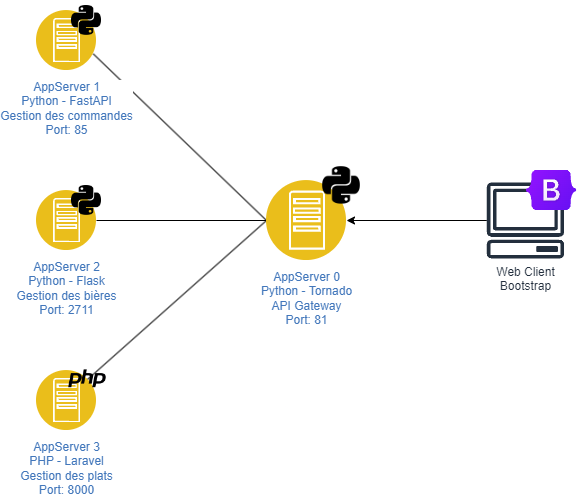

The diagram above was exported from draw.io. Its source (the exported page's mxGraphModel, read from the mxfile embedded in the PNG):
<mxGraphModel dx="893" dy="545" grid="1" gridSize="10" guides="1" tooltips="1" connect="1" arrows="1" fold="1" page="1" pageScale="1" pageWidth="850" pageHeight="1100" math="0" shadow="0">
  <root>
    <mxCell id="0" />
    <mxCell id="1" parent="0" />
    <mxCell id="SxChvwyNo0VWfiRIfejJ-16" style="rounded=0;orthogonalLoop=1;jettySize=auto;html=1;exitX=1;exitY=0.75;exitDx=0;exitDy=0;entryX=0;entryY=0.5;entryDx=0;entryDy=0;endArrow=none;endFill=0;" parent="1" source="SxChvwyNo0VWfiRIfejJ-6" target="SxChvwyNo0VWfiRIfejJ-14" edge="1">
      <mxGeometry relative="1" as="geometry" />
    </mxCell>
    <mxCell id="SxChvwyNo0VWfiRIfejJ-6" value="AppServer 1&lt;div&gt;Python - FastAPI&lt;/div&gt;&lt;div&gt;Gestion des commandes&lt;/div&gt;&lt;div&gt;Port: 85&lt;/div&gt;&lt;div&gt;&lt;br&gt;&lt;/div&gt;" style="image;aspect=fixed;perimeter=ellipsePerimeter;html=1;align=center;shadow=0;dashed=0;fontColor=#4277BB;labelBackgroundColor=default;fontSize=12;spacingTop=3;image=img/lib/ibm/applications/app_server.svg;" parent="1" vertex="1">
      <mxGeometry x="280" y="110" width="60" height="60" as="geometry" />
    </mxCell>
    <mxCell id="SxChvwyNo0VWfiRIfejJ-17" style="edgeStyle=orthogonalEdgeStyle;rounded=0;orthogonalLoop=1;jettySize=auto;html=1;endArrow=none;endFill=0;" parent="1" source="SxChvwyNo0VWfiRIfejJ-7" target="SxChvwyNo0VWfiRIfejJ-14" edge="1">
      <mxGeometry relative="1" as="geometry" />
    </mxCell>
    <mxCell id="SxChvwyNo0VWfiRIfejJ-7" value="AppServer 2&lt;div&gt;Python - Flask&lt;/div&gt;&lt;div&gt;Gestion des bières&lt;/div&gt;&lt;div&gt;Port: 2711&lt;/div&gt;" style="image;aspect=fixed;perimeter=ellipsePerimeter;html=1;align=center;shadow=0;dashed=0;fontColor=#4277BB;labelBackgroundColor=default;fontSize=12;spacingTop=3;image=img/lib/ibm/applications/app_server.svg;" parent="1" vertex="1">
      <mxGeometry x="280" y="290" width="60" height="60" as="geometry" />
    </mxCell>
    <mxCell id="SxChvwyNo0VWfiRIfejJ-8" value="AppServer 3&lt;div&gt;PHP - Laravel&lt;/div&gt;&lt;div&gt;Gestion des plats&lt;br&gt;Port: 8000&lt;/div&gt;" style="image;aspect=fixed;perimeter=ellipsePerimeter;html=1;align=center;shadow=0;dashed=0;fontColor=#4277BB;labelBackgroundColor=default;fontSize=12;spacingTop=3;image=img/lib/ibm/applications/app_server.svg;" parent="1" vertex="1">
      <mxGeometry x="280" y="470" width="60" height="60" as="geometry" />
    </mxCell>
    <mxCell id="SxChvwyNo0VWfiRIfejJ-10" value="" style="shape=image;html=1;verticalAlign=top;verticalLabelPosition=bottom;labelBackgroundColor=#ffffff;imageAspect=0;aspect=fixed;image=https://cdn2.iconfinder.com/data/icons/boxicons-logos/24/bxl-python-128.png" parent="1" vertex="1">
      <mxGeometry x="310" y="100" width="40" height="40" as="geometry" />
    </mxCell>
    <mxCell id="SxChvwyNo0VWfiRIfejJ-11" value="" style="shape=image;html=1;verticalAlign=top;verticalLabelPosition=bottom;labelBackgroundColor=#ffffff;imageAspect=0;aspect=fixed;image=https://cdn2.iconfinder.com/data/icons/boxicons-logos/24/bxl-python-128.png" parent="1" vertex="1">
      <mxGeometry x="310" y="280" width="40" height="40" as="geometry" />
    </mxCell>
    <mxCell id="SxChvwyNo0VWfiRIfejJ-13" value="" style="shape=image;html=1;verticalAlign=top;verticalLabelPosition=bottom;labelBackgroundColor=#ffffff;imageAspect=0;aspect=fixed;image=https://cdn4.iconfinder.com/data/icons/scripting-and-programming-languages/512/php-128.png" parent="1" vertex="1">
      <mxGeometry x="312" y="460" width="38" height="38" as="geometry" />
    </mxCell>
    <mxCell id="SxChvwyNo0VWfiRIfejJ-18" style="rounded=0;orthogonalLoop=1;jettySize=auto;html=1;exitX=0;exitY=0.5;exitDx=0;exitDy=0;endArrow=none;endFill=0;entryX=1;entryY=0;entryDx=0;entryDy=0;" parent="1" source="SxChvwyNo0VWfiRIfejJ-14" target="SxChvwyNo0VWfiRIfejJ-8" edge="1">
      <mxGeometry relative="1" as="geometry">
        <mxPoint x="380" y="500" as="targetPoint" />
      </mxGeometry>
    </mxCell>
    <mxCell id="SxChvwyNo0VWfiRIfejJ-14" value="AppServer 0&lt;div&gt;Python - Tornado&lt;/div&gt;&lt;div&gt;API Gateway&lt;br&gt;Port: 81&lt;/div&gt;" style="image;aspect=fixed;perimeter=ellipsePerimeter;html=1;align=center;shadow=0;dashed=0;fontColor=#4277BB;labelBackgroundColor=default;fontSize=12;spacingTop=3;image=img/lib/ibm/applications/app_server.svg;" parent="1" vertex="1">
      <mxGeometry x="510" y="280" width="80" height="80" as="geometry" />
    </mxCell>
    <mxCell id="SxChvwyNo0VWfiRIfejJ-15" value="" style="shape=image;html=1;verticalAlign=top;verticalLabelPosition=bottom;labelBackgroundColor=#ffffff;imageAspect=0;aspect=fixed;image=https://cdn2.iconfinder.com/data/icons/boxicons-logos/24/bxl-python-128.png" parent="1" vertex="1">
      <mxGeometry x="560" y="260" width="50" height="50" as="geometry" />
    </mxCell>
    <mxCell id="SxChvwyNo0VWfiRIfejJ-20" style="edgeStyle=orthogonalEdgeStyle;rounded=0;orthogonalLoop=1;jettySize=auto;html=1;entryX=1;entryY=0.5;entryDx=0;entryDy=0;" parent="1" source="SxChvwyNo0VWfiRIfejJ-19" target="SxChvwyNo0VWfiRIfejJ-14" edge="1">
      <mxGeometry relative="1" as="geometry">
        <mxPoint x="590" y="322" as="targetPoint" />
      </mxGeometry>
    </mxCell>
    <mxCell id="SxChvwyNo0VWfiRIfejJ-19" value="Web Client&lt;div&gt;Bootstrap&lt;/div&gt;" style="sketch=0;outlineConnect=0;fontColor=#232F3E;gradientColor=none;fillColor=#232F3D;strokeColor=none;dashed=0;verticalLabelPosition=bottom;verticalAlign=top;align=center;html=1;fontSize=12;fontStyle=0;aspect=fixed;pointerEvents=1;shape=mxgraph.aws4.client;" parent="1" vertex="1">
      <mxGeometry x="730" y="282" width="78" height="76" as="geometry" />
    </mxCell>
    <mxCell id="SxChvwyNo0VWfiRIfejJ-22" value="" style="shape=image;verticalLabelPosition=bottom;labelBackgroundColor=default;verticalAlign=top;aspect=fixed;imageAspect=0;image=https://getbootstrap.com/docs/5.0/assets/brand/bootstrap-logo.svg;" parent="1" vertex="1">
      <mxGeometry x="770" y="270" width="50.2" height="40" as="geometry" />
    </mxCell>
    <mxCell id="FXCXVvDxTQtwc45PbP1s-115" value="Icons" style="" parent="0" />
  </root>
</mxGraphModel>